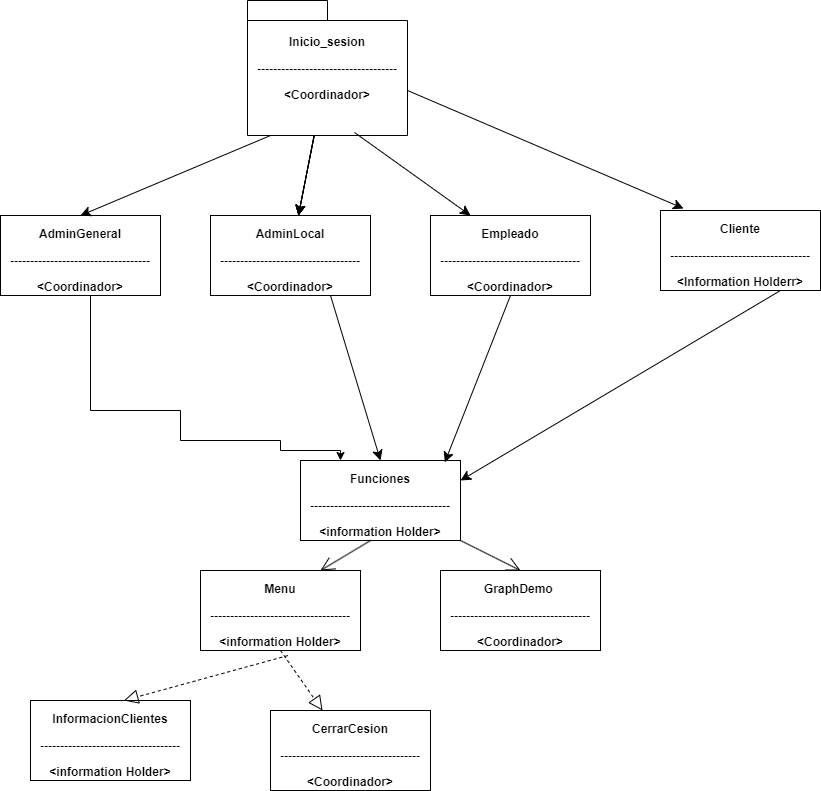

The diagram above was exported from draw.io. Its source (the exported page's mxGraphModel, read from the mxfile embedded in the PNG):
<mxGraphModel dx="3733" dy="1567" grid="1" gridSize="10" guides="1" tooltips="1" connect="1" arrows="1" fold="1" page="1" pageScale="1.5" pageWidth="1169" pageHeight="826" background="none" math="0" shadow="0">
  <root>
    <mxCell id="0" style=";html=1;" />
    <mxCell id="1" style=";html=1;" parent="0" />
    <mxCell id="VewxcdMT7fhwi4jKi2y3-9" value="" style="edgeStyle=none;curved=1;rounded=0;orthogonalLoop=1;jettySize=auto;html=1;fontSize=12;startSize=8;endSize=8;" edge="1" parent="1" source="1672d66443f91eb5-2" target="VewxcdMT7fhwi4jKi2y3-6">
      <mxGeometry relative="1" as="geometry" />
    </mxCell>
    <mxCell id="VewxcdMT7fhwi4jKi2y3-10" value="" style="edgeStyle=none;curved=1;rounded=0;orthogonalLoop=1;jettySize=auto;html=1;fontSize=12;startSize=8;endSize=8;" edge="1" parent="1" source="1672d66443f91eb5-2" target="VewxcdMT7fhwi4jKi2y3-6">
      <mxGeometry relative="1" as="geometry" />
    </mxCell>
    <mxCell id="VewxcdMT7fhwi4jKi2y3-11" value="" style="edgeStyle=none;curved=1;rounded=0;orthogonalLoop=1;jettySize=auto;html=1;fontSize=12;startSize=8;endSize=8;" edge="1" parent="1" source="1672d66443f91eb5-2" target="VewxcdMT7fhwi4jKi2y3-6">
      <mxGeometry relative="1" as="geometry" />
    </mxCell>
    <mxCell id="VewxcdMT7fhwi4jKi2y3-14" value="" style="edgeStyle=none;curved=1;rounded=0;orthogonalLoop=1;jettySize=auto;html=1;fontSize=12;startSize=8;endSize=8;" edge="1" parent="1" source="1672d66443f91eb5-2" target="VewxcdMT7fhwi4jKi2y3-6">
      <mxGeometry relative="1" as="geometry" />
    </mxCell>
    <mxCell id="1672d66443f91eb5-2" value="Inicio_sesion&lt;br&gt;&lt;p style=&quot;border-color: var(--border-color);&quot;&gt;-----------------------------------&lt;/p&gt;&amp;lt;Coordinador&amp;gt;" style="shape=folder;tabWidth=80;tabHeight=20;tabPosition=left;strokeWidth=1;html=1;whiteSpace=wrap;align=center;fontSize=12;fontStyle=1" parent="1" vertex="1">
      <mxGeometry x="437" y="310" width="160" height="135" as="geometry" />
    </mxCell>
    <mxCell id="1672d66443f91eb5-4" value="&lt;p&gt;AdminGeneral&lt;/p&gt;&lt;p&gt;-----------------------------------&lt;/p&gt;&lt;p&gt;&amp;lt;Coordi&lt;span style=&quot;background-color: initial;&quot;&gt;nador&amp;gt;&lt;/span&gt;&lt;/p&gt;" style="shape=rect;html=1;overflow=fill;whiteSpace=wrap;align=center;fontStyle=1" parent="1" vertex="1">
      <mxGeometry x="190" y="525" width="160" height="80" as="geometry" />
    </mxCell>
    <mxCell id="VewxcdMT7fhwi4jKi2y3-6" value="&lt;p&gt;AdminLocal&lt;/p&gt;&lt;p style=&quot;border-color: var(--border-color);&quot;&gt;-----------------------------------&lt;/p&gt;&lt;p&gt;&amp;lt;Coordinador&amp;gt;&lt;br&gt;&lt;/p&gt;" style="shape=rect;html=1;overflow=fill;whiteSpace=wrap;align=center;fontStyle=1" vertex="1" parent="1">
      <mxGeometry x="400" y="525" width="160" height="80" as="geometry" />
    </mxCell>
    <mxCell id="VewxcdMT7fhwi4jKi2y3-8" value="" style="endArrow=classic;html=1;rounded=0;fontSize=12;startSize=8;endSize=8;curved=1;exitX=0.144;exitY=1;exitDx=0;exitDy=0;exitPerimeter=0;entryX=0.5;entryY=0;entryDx=0;entryDy=0;" edge="1" parent="1" source="1672d66443f91eb5-2" target="1672d66443f91eb5-4">
      <mxGeometry width="50" height="50" relative="1" as="geometry">
        <mxPoint x="570" y="610" as="sourcePoint" />
        <mxPoint x="620" y="560" as="targetPoint" />
      </mxGeometry>
    </mxCell>
    <mxCell id="VewxcdMT7fhwi4jKi2y3-12" value="&lt;p&gt;Empleado&lt;/p&gt;&lt;p style=&quot;border-color: var(--border-color);&quot;&gt;-----------------------------------&lt;/p&gt;&lt;p&gt;&amp;lt;Coordinador&amp;gt;&lt;br&gt;&lt;/p&gt;" style="shape=rect;html=1;overflow=fill;whiteSpace=wrap;align=center;fontStyle=1" vertex="1" parent="1">
      <mxGeometry x="620" y="525" width="160" height="80" as="geometry" />
    </mxCell>
    <mxCell id="VewxcdMT7fhwi4jKi2y3-13" value="&lt;p&gt;Cliente&lt;/p&gt;&lt;p style=&quot;border-color: var(--border-color);&quot;&gt;-----------------------------------&lt;/p&gt;&lt;p&gt;&amp;lt;Information Holderr&amp;gt;&lt;br&gt;&lt;/p&gt;" style="shape=rect;html=1;overflow=fill;whiteSpace=wrap;align=center;fontStyle=1" vertex="1" parent="1">
      <mxGeometry x="850" y="520" width="160" height="80" as="geometry" />
    </mxCell>
    <mxCell id="VewxcdMT7fhwi4jKi2y3-15" value="" style="edgeStyle=none;curved=1;rounded=0;orthogonalLoop=1;jettySize=auto;html=1;fontSize=12;startSize=8;endSize=8;exitX=0.669;exitY=0.978;exitDx=0;exitDy=0;exitPerimeter=0;entryX=0.25;entryY=0;entryDx=0;entryDy=0;" edge="1" parent="1" source="1672d66443f91eb5-2" target="VewxcdMT7fhwi4jKi2y3-12">
      <mxGeometry relative="1" as="geometry">
        <mxPoint x="517" y="455" as="sourcePoint" />
        <mxPoint x="499" y="535" as="targetPoint" />
      </mxGeometry>
    </mxCell>
    <mxCell id="VewxcdMT7fhwi4jKi2y3-16" value="" style="edgeStyle=none;curved=1;rounded=0;orthogonalLoop=1;jettySize=auto;html=1;fontSize=12;startSize=8;endSize=8;exitX=0;exitY=0;exitDx=160;exitDy=90;exitPerimeter=0;entryX=0.144;entryY=-0.025;entryDx=0;entryDy=0;entryPerimeter=0;" edge="1" parent="1" source="1672d66443f91eb5-2" target="VewxcdMT7fhwi4jKi2y3-13">
      <mxGeometry relative="1" as="geometry">
        <mxPoint x="527" y="465" as="sourcePoint" />
        <mxPoint x="509" y="545" as="targetPoint" />
      </mxGeometry>
    </mxCell>
    <mxCell id="VewxcdMT7fhwi4jKi2y3-30" style="edgeStyle=orthogonalEdgeStyle;rounded=0;orthogonalLoop=1;jettySize=auto;html=1;exitX=0.5;exitY=1;exitDx=0;exitDy=0;entryX=0.25;entryY=0;entryDx=0;entryDy=0;" edge="1" parent="1" target="VewxcdMT7fhwi4jKi2y3-19">
      <mxGeometry relative="1" as="geometry">
        <mxPoint x="490" y="750" as="targetPoint" />
        <mxPoint x="270.0000000000002" y="605" as="sourcePoint" />
        <Array as="points">
          <mxPoint x="280" y="605" />
          <mxPoint x="280" y="720" />
          <mxPoint x="370" y="720" />
          <mxPoint x="370" y="750" />
          <mxPoint x="470" y="750" />
          <mxPoint x="470" y="760" />
        </Array>
      </mxGeometry>
    </mxCell>
    <mxCell id="VewxcdMT7fhwi4jKi2y3-19" value="&lt;p&gt;Funciones&lt;/p&gt;&lt;p style=&quot;border-color: var(--border-color);&quot;&gt;-----------------------------------&lt;/p&gt;&lt;p&gt;&amp;lt;information Holder&amp;gt;&lt;br&gt;&lt;/p&gt;" style="shape=rect;html=1;overflow=fill;whiteSpace=wrap;align=center;fontStyle=1" vertex="1" parent="1">
      <mxGeometry x="490" y="770" width="160" height="80" as="geometry" />
    </mxCell>
    <mxCell id="VewxcdMT7fhwi4jKi2y3-20" value="&lt;p&gt;Menu&lt;/p&gt;&lt;p style=&quot;border-color: var(--border-color);&quot;&gt;-----------------------------------&lt;/p&gt;&lt;p&gt;&amp;lt;information Holder&amp;gt;&lt;br&gt;&lt;/p&gt;" style="shape=rect;html=1;overflow=fill;whiteSpace=wrap;align=center;fontStyle=1" vertex="1" parent="1">
      <mxGeometry x="390" y="880" width="160" height="80" as="geometry" />
    </mxCell>
    <mxCell id="VewxcdMT7fhwi4jKi2y3-21" value="&lt;p&gt;&lt;span style=&quot;background-color: initial;&quot;&gt;CerrarCesion&lt;/span&gt;&lt;/p&gt;&lt;p style=&quot;border-color: var(--border-color);&quot;&gt;-----------------------------------&lt;/p&gt;&lt;p&gt;&amp;lt;Coordinador&amp;gt;&lt;br&gt;&lt;/p&gt;" style="shape=rect;html=1;overflow=fill;whiteSpace=wrap;align=center;fontStyle=1" vertex="1" parent="1">
      <mxGeometry x="460" y="1020" width="160" height="80" as="geometry" />
    </mxCell>
    <mxCell id="VewxcdMT7fhwi4jKi2y3-22" value="&lt;p&gt;&lt;span style=&quot;background-color: initial;&quot;&gt;GraphDemo&amp;nbsp;&lt;/span&gt;&lt;/p&gt;&lt;p style=&quot;border-color: var(--border-color);&quot;&gt;-----------------------------------&lt;/p&gt;&lt;p&gt;&amp;lt;Coordinador&amp;gt;&lt;br&gt;&lt;/p&gt;" style="shape=rect;html=1;overflow=fill;whiteSpace=wrap;align=center;fontStyle=1" vertex="1" parent="1">
      <mxGeometry x="630" y="880" width="160" height="80" as="geometry" />
    </mxCell>
    <mxCell id="VewxcdMT7fhwi4jKi2y3-23" value="" style="endArrow=block;dashed=1;endFill=0;endSize=12;html=1;rounded=0;exitX=0.5;exitY=1;exitDx=0;exitDy=0;" edge="1" parent="1" source="VewxcdMT7fhwi4jKi2y3-20" target="VewxcdMT7fhwi4jKi2y3-21">
      <mxGeometry width="160" relative="1" as="geometry">
        <mxPoint x="700" y="850" as="sourcePoint" />
        <mxPoint x="860" y="850" as="targetPoint" />
      </mxGeometry>
    </mxCell>
    <mxCell id="VewxcdMT7fhwi4jKi2y3-25" value="&lt;p&gt;InformacionClientes&lt;/p&gt;&lt;p style=&quot;border-color: var(--border-color);&quot;&gt;-----------------------------------&lt;/p&gt;&lt;p&gt;&amp;lt;information Holder&amp;gt;&lt;br&gt;&lt;/p&gt;" style="shape=rect;html=1;overflow=fill;whiteSpace=wrap;align=center;fontStyle=1" vertex="1" parent="1">
      <mxGeometry x="220" y="1010" width="160" height="80" as="geometry" />
    </mxCell>
    <mxCell id="VewxcdMT7fhwi4jKi2y3-26" value="" style="endArrow=block;dashed=1;endFill=0;endSize=12;html=1;rounded=0;exitX=0.547;exitY=1.063;exitDx=0;exitDy=0;exitPerimeter=0;entryX=0.584;entryY=0;entryDx=0;entryDy=0;entryPerimeter=0;" edge="1" parent="1" source="VewxcdMT7fhwi4jKi2y3-20" target="VewxcdMT7fhwi4jKi2y3-25">
      <mxGeometry width="160" relative="1" as="geometry">
        <mxPoint x="480" y="970" as="sourcePoint" />
        <mxPoint x="508" y="1020" as="targetPoint" />
      </mxGeometry>
    </mxCell>
    <mxCell id="VewxcdMT7fhwi4jKi2y3-27" value="" style="endArrow=open;endFill=1;endSize=12;html=1;rounded=0;exitX=0.438;exitY=1;exitDx=0;exitDy=0;entryX=0.75;entryY=0;entryDx=0;entryDy=0;exitPerimeter=0;" edge="1" parent="1" source="VewxcdMT7fhwi4jKi2y3-19" target="VewxcdMT7fhwi4jKi2y3-20">
      <mxGeometry width="160" relative="1" as="geometry">
        <mxPoint x="570" y="869.9999999999998" as="sourcePoint" />
        <mxPoint x="690" y="880" as="targetPoint" />
      </mxGeometry>
    </mxCell>
    <mxCell id="VewxcdMT7fhwi4jKi2y3-28" value="" style="endArrow=open;endFill=1;endSize=12;html=1;rounded=0;entryX=0.5;entryY=0;entryDx=0;entryDy=0;" edge="1" parent="1" source="VewxcdMT7fhwi4jKi2y3-19" target="VewxcdMT7fhwi4jKi2y3-22">
      <mxGeometry width="160" relative="1" as="geometry">
        <mxPoint x="570" y="869.9999999999998" as="sourcePoint" />
        <mxPoint x="520" y="890" as="targetPoint" />
      </mxGeometry>
    </mxCell>
    <mxCell id="VewxcdMT7fhwi4jKi2y3-35" value="" style="edgeStyle=none;curved=1;rounded=0;orthogonalLoop=1;jettySize=auto;html=1;fontSize=12;startSize=8;endSize=8;exitX=0.5;exitY=1;exitDx=0;exitDy=0;entryX=0.902;entryY=0.023;entryDx=0;entryDy=0;entryPerimeter=0;" edge="1" parent="1" source="VewxcdMT7fhwi4jKi2y3-12" target="VewxcdMT7fhwi4jKi2y3-19">
      <mxGeometry relative="1" as="geometry">
        <mxPoint x="564" y="462" as="sourcePoint" />
        <mxPoint x="680" y="545" as="targetPoint" />
      </mxGeometry>
    </mxCell>
    <mxCell id="VewxcdMT7fhwi4jKi2y3-36" value="" style="edgeStyle=none;curved=1;rounded=0;orthogonalLoop=1;jettySize=auto;html=1;fontSize=12;startSize=8;endSize=8;exitX=0.75;exitY=1;exitDx=0;exitDy=0;entryX=1;entryY=0.25;entryDx=0;entryDy=0;" edge="1" parent="1" source="VewxcdMT7fhwi4jKi2y3-13" target="VewxcdMT7fhwi4jKi2y3-19">
      <mxGeometry relative="1" as="geometry">
        <mxPoint x="574" y="472" as="sourcePoint" />
        <mxPoint x="690" y="555" as="targetPoint" />
      </mxGeometry>
    </mxCell>
    <mxCell id="VewxcdMT7fhwi4jKi2y3-37" value="" style="edgeStyle=none;curved=1;rounded=0;orthogonalLoop=1;jettySize=auto;html=1;fontSize=12;startSize=8;endSize=8;exitX=0.75;exitY=1;exitDx=0;exitDy=0;entryX=0.5;entryY=0;entryDx=0;entryDy=0;" edge="1" parent="1" source="VewxcdMT7fhwi4jKi2y3-6" target="VewxcdMT7fhwi4jKi2y3-19">
      <mxGeometry relative="1" as="geometry">
        <mxPoint x="710" y="615" as="sourcePoint" />
        <mxPoint x="644" y="782" as="targetPoint" />
      </mxGeometry>
    </mxCell>
  </root>
</mxGraphModel>